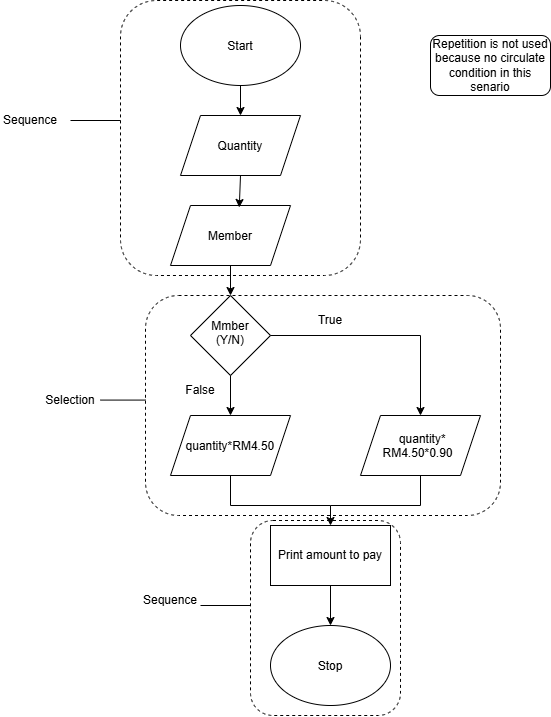

The diagram above was exported from draw.io. Its source (the exported page's mxGraphModel, read from the mxfile embedded in the PNG):
<mxGraphModel dx="1030" dy="527" grid="1" gridSize="10" guides="1" tooltips="1" connect="1" arrows="1" fold="1" page="1" pageScale="1" pageWidth="850" pageHeight="1100" math="0" shadow="0">
  <root>
    <mxCell id="0" />
    <mxCell id="1" parent="0" />
    <mxCell id="_4gojgqqxzk3gZqRRAxB-13" parent="1" style="ellipse;whiteSpace=wrap;html=1;shapeInside=1;" value="Start" vertex="1">
      <mxGeometry height="80" width="120" x="340" y="20" as="geometry" />
    </mxCell>
    <mxCell id="_4gojgqqxzk3gZqRRAxB-14" parent="1" style="shape=parallelogram;perimeter=parallelogramPerimeter;whiteSpace=wrap;html=1;shapeInside=1;fixedSize=1;" value="Quantity" vertex="1">
      <mxGeometry height="60" width="120" x="340" y="130" as="geometry" />
    </mxCell>
    <mxCell id="_4gojgqqxzk3gZqRRAxB-15" parent="1" style="shape=parallelogram;perimeter=parallelogramPerimeter;whiteSpace=wrap;html=1;shapeInside=1;fixedSize=1;" value="Member" vertex="1">
      <mxGeometry height="60" width="120" x="330" y="220" as="geometry" />
    </mxCell>
    <mxCell id="_4gojgqqxzk3gZqRRAxB-16" edge="1" parent="1" source="_4gojgqqxzk3gZqRRAxB-13" style="endArrow=classic;html=1;rounded=0;defaultLabelBackgroundColor=page;exitX=0.5;exitY=1;exitDx=0;exitDy=0;entryX=0.5;entryY=0;entryDx=0;entryDy=0;" target="_4gojgqqxzk3gZqRRAxB-14" value="">
      <mxGeometry height="50" relative="1" width="50" as="geometry">
        <mxPoint x="390" y="220" as="sourcePoint" />
        <mxPoint x="440" y="170" as="targetPoint" />
      </mxGeometry>
    </mxCell>
    <mxCell id="_4gojgqqxzk3gZqRRAxB-17" edge="1" parent="1" source="_4gojgqqxzk3gZqRRAxB-14" style="endArrow=classic;html=1;rounded=0;defaultLabelBackgroundColor=page;exitX=0.5;exitY=1;exitDx=0;exitDy=0;entryX=0.573;entryY=0.033;entryDx=0;entryDy=0;entryPerimeter=0;" target="_4gojgqqxzk3gZqRRAxB-15" value="">
      <mxGeometry height="50" relative="1" width="50" as="geometry">
        <mxPoint x="390" y="220" as="sourcePoint" />
        <mxPoint x="430" y="200" as="targetPoint" />
      </mxGeometry>
    </mxCell>
    <mxCell id="_4gojgqqxzk3gZqRRAxB-18" parent="1" style="rhombus;whiteSpace=wrap;html=1;shapeInside=1;" value="Mmber (Y/N)" vertex="1">
      <mxGeometry height="80" width="80" x="350" y="310" as="geometry" />
    </mxCell>
    <mxCell id="_4gojgqqxzk3gZqRRAxB-19" edge="1" parent="1" source="_4gojgqqxzk3gZqRRAxB-15" style="endArrow=classic;html=1;rounded=0;defaultLabelBackgroundColor=page;exitX=0.5;exitY=1;exitDx=0;exitDy=0;entryX=0.5;entryY=0;entryDx=0;entryDy=0;" target="_4gojgqqxzk3gZqRRAxB-18" value="">
      <mxGeometry height="50" relative="1" width="50" x="-0.3169" as="geometry">
        <Array as="points" />
        <mxPoint x="390" y="220" as="sourcePoint" />
        <mxPoint x="440" y="170" as="targetPoint" />
      </mxGeometry>
    </mxCell>
    <mxCell id="_4gojgqqxzk3gZqRRAxB-20" parent="1" style="shape=parallelogram;perimeter=parallelogramPerimeter;whiteSpace=wrap;html=1;shapeInside=1;fixedSize=1;" value="quantity*RM4.50" vertex="1">
      <mxGeometry height="60" width="120" x="330" y="430" as="geometry" />
    </mxCell>
    <mxCell id="_4gojgqqxzk3gZqRRAxB-21" parent="1" style="shape=parallelogram;perimeter=parallelogramPerimeter;whiteSpace=wrap;html=1;shapeInside=1;fixedSize=1;" value="quantity* RM4.50*0.90" vertex="1">
      <mxGeometry height="60" width="120" x="520" y="430" as="geometry" />
    </mxCell>
    <mxCell id="_4gojgqqxzk3gZqRRAxB-22" edge="1" parent="1" source="_4gojgqqxzk3gZqRRAxB-18" style="endArrow=classic;html=1;rounded=0;defaultLabelBackgroundColor=page;exitX=0.5;exitY=1;exitDx=0;exitDy=0;" target="_4gojgqqxzk3gZqRRAxB-20" value="">
      <mxGeometry height="50" relative="1" width="50" as="geometry">
        <mxPoint x="390" y="570" as="sourcePoint" />
        <mxPoint x="440" y="520" as="targetPoint" />
      </mxGeometry>
    </mxCell>
    <mxCell id="_4gojgqqxzk3gZqRRAxB-23" edge="1" parent="1" source="_4gojgqqxzk3gZqRRAxB-18" style="endArrow=classic;html=1;rounded=0;defaultLabelBackgroundColor=page;exitX=1;exitY=0.5;exitDx=0;exitDy=0;entryX=0.5;entryY=0;entryDx=0;entryDy=0;" target="_4gojgqqxzk3gZqRRAxB-21" value="">
      <mxGeometry height="50" relative="1" width="50" as="geometry">
        <Array as="points">
          <mxPoint x="580" y="350" />
        </Array>
        <mxPoint x="390" y="570" as="sourcePoint" />
        <mxPoint x="440" y="520" as="targetPoint" />
      </mxGeometry>
    </mxCell>
    <mxCell id="_4gojgqqxzk3gZqRRAxB-24" parent="1" style="text;html=1;whiteSpace=wrap;strokeColor=none;fillColor=none;align=center;verticalAlign=middle;rounded=0;" value="True" vertex="1">
      <mxGeometry height="30" width="60" x="460" y="320" as="geometry" />
    </mxCell>
    <mxCell id="_4gojgqqxzk3gZqRRAxB-25" parent="1" style="text;html=1;whiteSpace=wrap;strokeColor=none;fillColor=none;align=center;verticalAlign=middle;rounded=0;" value="False" vertex="1">
      <mxGeometry height="30" width="60" x="330" y="390" as="geometry" />
    </mxCell>
    <mxCell id="_4gojgqqxzk3gZqRRAxB-26" parent="1" style="rounded=0;whiteSpace=wrap;html=1;" value="Print amount to pay" vertex="1">
      <mxGeometry height="60" width="120" x="430" y="540" as="geometry" />
    </mxCell>
    <mxCell id="_4gojgqqxzk3gZqRRAxB-27" edge="1" parent="1" source="_4gojgqqxzk3gZqRRAxB-20" style="endArrow=none;html=1;rounded=0;defaultLabelBackgroundColor=page;exitX=0.5;exitY=1;exitDx=0;exitDy=0;" value="">
      <mxGeometry height="50" relative="1" width="50" as="geometry">
        <Array as="points">
          <mxPoint x="390" y="520" />
        </Array>
        <mxPoint x="470" y="610" as="sourcePoint" />
        <mxPoint x="490" y="520" as="targetPoint" />
      </mxGeometry>
    </mxCell>
    <mxCell id="_4gojgqqxzk3gZqRRAxB-28" edge="1" parent="1" style="endArrow=none;html=1;rounded=0;defaultLabelBackgroundColor=page;entryX=0.5;entryY=1;entryDx=0;entryDy=0;" target="_4gojgqqxzk3gZqRRAxB-21" value="">
      <mxGeometry height="50" relative="1" width="50" x="-0.0916" as="geometry">
        <Array as="points">
          <mxPoint x="580" y="520" />
        </Array>
        <mxPoint x="490" y="520" as="sourcePoint" />
        <mxPoint x="520" y="560" as="targetPoint" />
      </mxGeometry>
    </mxCell>
    <mxCell id="_4gojgqqxzk3gZqRRAxB-29" edge="1" parent="1" style="endArrow=classic;html=1;rounded=0;defaultLabelBackgroundColor=page;entryX=0.5;entryY=0;entryDx=0;entryDy=0;" target="_4gojgqqxzk3gZqRRAxB-26" value="">
      <mxGeometry height="50" relative="1" width="50" as="geometry">
        <mxPoint x="490" y="520" as="sourcePoint" />
        <mxPoint x="480" y="530" as="targetPoint" />
      </mxGeometry>
    </mxCell>
    <mxCell id="_4gojgqqxzk3gZqRRAxB-30" parent="1" style="ellipse;whiteSpace=wrap;html=1;shapeInside=1;" value="Stop" vertex="1">
      <mxGeometry height="80" width="120" x="430" y="640" as="geometry" />
    </mxCell>
    <mxCell id="_4gojgqqxzk3gZqRRAxB-31" edge="1" parent="1" source="_4gojgqqxzk3gZqRRAxB-26" style="endArrow=classic;html=1;rounded=0;defaultLabelBackgroundColor=page;exitX=0.5;exitY=1;exitDx=0;exitDy=0;entryX=0.5;entryY=0;entryDx=0;entryDy=0;" target="_4gojgqqxzk3gZqRRAxB-30" value="">
      <mxGeometry height="50" relative="1" width="50" as="geometry">
        <mxPoint x="470" y="610" as="sourcePoint" />
        <mxPoint x="520" y="560" as="targetPoint" />
      </mxGeometry>
    </mxCell>
    <mxCell id="_4gojgqqxzk3gZqRRAxB-32" parent="1" style="rounded=1;whiteSpace=wrap;html=1;roundedPerimeter=1;direction=south;fillColor=none;dashed=1;" value="" vertex="1">
      <mxGeometry height="275" width="240" x="280" y="15" as="geometry" />
    </mxCell>
    <mxCell id="_4gojgqqxzk3gZqRRAxB-33" edge="1" parent="1" style="endArrow=none;html=1;rounded=0;defaultLabelBackgroundColor=page;" value="">
      <mxGeometry height="50" relative="1" width="50" as="geometry">
        <mxPoint x="230" y="135" as="sourcePoint" />
        <mxPoint x="280" y="135" as="targetPoint" />
      </mxGeometry>
    </mxCell>
    <mxCell id="_4gojgqqxzk3gZqRRAxB-35" parent="1" style="text;html=1;whiteSpace=wrap;strokeColor=none;fillColor=none;align=center;verticalAlign=middle;rounded=0;" value="Sequence" vertex="1">
      <mxGeometry height="30" width="60" x="160" y="120" as="geometry" />
    </mxCell>
    <mxCell id="_4gojgqqxzk3gZqRRAxB-36" parent="1" style="rounded=1;whiteSpace=wrap;html=1;roundedPerimeter=1;fillColor=none;dashed=1;" value="" vertex="1">
      <mxGeometry height="220" width="355" x="305" y="310" as="geometry" />
    </mxCell>
    <mxCell id="_4gojgqqxzk3gZqRRAxB-38" edge="1" parent="1" style="endArrow=none;html=1;rounded=0;defaultLabelBackgroundColor=page;entryX=-0.007;entryY=0.475;entryDx=0;entryDy=0;" target="_4gojgqqxzk3gZqRRAxB-36" value="">
      <mxGeometry height="50" relative="1" width="50" as="geometry">
        <mxPoint x="260" y="414.58" as="sourcePoint" />
        <mxPoint x="290" y="400" as="targetPoint" />
      </mxGeometry>
    </mxCell>
    <mxCell id="_4gojgqqxzk3gZqRRAxB-39" parent="1" style="text;html=1;whiteSpace=wrap;strokeColor=none;fillColor=none;align=center;verticalAlign=middle;rounded=0;" value="Selection" vertex="1">
      <mxGeometry height="30" width="60" x="200" y="400" as="geometry" />
    </mxCell>
    <mxCell id="_4gojgqqxzk3gZqRRAxB-40" parent="1" style="rounded=1;whiteSpace=wrap;html=1;roundedPerimeter=1;fillColor=none;dashed=1;" value="" vertex="1">
      <mxGeometry height="195" width="150" x="410" y="535" as="geometry" />
    </mxCell>
    <mxCell id="_4gojgqqxzk3gZqRRAxB-41" edge="1" parent="1" style="endArrow=none;html=1;rounded=0;defaultLabelBackgroundColor=page;" value="">
      <mxGeometry height="50" relative="1" width="50" as="geometry">
        <mxPoint x="360" y="620" as="sourcePoint" />
        <mxPoint x="410" y="620" as="targetPoint" />
      </mxGeometry>
    </mxCell>
    <mxCell id="_4gojgqqxzk3gZqRRAxB-42" parent="1" style="text;html=1;whiteSpace=wrap;strokeColor=none;fillColor=none;align=center;verticalAlign=middle;rounded=0;" value="Sequence" vertex="1">
      <mxGeometry height="30" width="60" x="300" y="600" as="geometry" />
    </mxCell>
    <mxCell id="_4gojgqqxzk3gZqRRAxB-43" parent="1" style="rounded=1;whiteSpace=wrap;html=1;roundedPerimeter=1;" value="Repetition is not used because no circulate condition in this senario" vertex="1">
      <mxGeometry height="60" width="120" x="590" y="50" as="geometry" />
    </mxCell>
  </root>
</mxGraphModel>